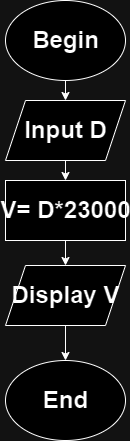

The diagram above was exported from draw.io. Its source (the exported page's mxGraphModel, read from the mxfile embedded in the PNG):
<mxGraphModel dx="1050" dy="574" grid="1" gridSize="10" guides="1" tooltips="1" connect="1" arrows="1" fold="1" page="1" pageScale="1" pageWidth="827" pageHeight="1169" math="0" shadow="0">
  <root>
    <mxCell id="0" />
    <mxCell id="1" parent="0" />
    <mxCell id="aYIIp_8-sm6TpSrjNd32-1" value="" style="ellipse;whiteSpace=wrap;html=1;" vertex="1" parent="1">
      <mxGeometry x="340" y="260" width="120" height="80" as="geometry" />
    </mxCell>
    <mxCell id="aYIIp_8-sm6TpSrjNd32-2" value="Begin" style="text;strokeColor=none;fillColor=none;html=1;fontSize=24;fontStyle=1;verticalAlign=middle;align=center;" vertex="1" parent="1">
      <mxGeometry x="350" y="280" width="100" height="40" as="geometry" />
    </mxCell>
    <mxCell id="aYIIp_8-sm6TpSrjNd32-3" value="" style="endArrow=classic;html=1;rounded=0;exitX=0.5;exitY=1;exitDx=0;exitDy=0;" edge="1" parent="1" source="aYIIp_8-sm6TpSrjNd32-1" target="aYIIp_8-sm6TpSrjNd32-4">
      <mxGeometry width="50" height="50" relative="1" as="geometry">
        <mxPoint x="390" y="520" as="sourcePoint" />
        <mxPoint x="400" y="370" as="targetPoint" />
      </mxGeometry>
    </mxCell>
    <mxCell id="aYIIp_8-sm6TpSrjNd32-4" value="" style="shape=parallelogram;perimeter=parallelogramPerimeter;whiteSpace=wrap;html=1;fixedSize=1;" vertex="1" parent="1">
      <mxGeometry x="340" y="360" width="120" height="60" as="geometry" />
    </mxCell>
    <mxCell id="aYIIp_8-sm6TpSrjNd32-5" value="Input D" style="text;strokeColor=none;fillColor=none;html=1;fontSize=24;fontStyle=1;verticalAlign=middle;align=center;" vertex="1" parent="1">
      <mxGeometry x="350" y="370" width="100" height="40" as="geometry" />
    </mxCell>
    <mxCell id="aYIIp_8-sm6TpSrjNd32-6" value="" style="endArrow=classic;html=1;rounded=0;exitX=0.5;exitY=1;exitDx=0;exitDy=0;" edge="1" parent="1" source="aYIIp_8-sm6TpSrjNd32-4" target="aYIIp_8-sm6TpSrjNd32-7">
      <mxGeometry width="50" height="50" relative="1" as="geometry">
        <mxPoint x="390" y="520" as="sourcePoint" />
        <mxPoint x="400" y="450" as="targetPoint" />
      </mxGeometry>
    </mxCell>
    <mxCell id="aYIIp_8-sm6TpSrjNd32-7" value="" style="rounded=0;whiteSpace=wrap;html=1;" vertex="1" parent="1">
      <mxGeometry x="340" y="440" width="120" height="60" as="geometry" />
    </mxCell>
    <mxCell id="aYIIp_8-sm6TpSrjNd32-8" value="V= D*23000" style="text;strokeColor=none;fillColor=none;html=1;fontSize=24;fontStyle=1;verticalAlign=middle;align=center;" vertex="1" parent="1">
      <mxGeometry x="350" y="450" width="100" height="40" as="geometry" />
    </mxCell>
    <mxCell id="aYIIp_8-sm6TpSrjNd32-9" value="" style="endArrow=classic;html=1;rounded=0;exitX=0.5;exitY=1;exitDx=0;exitDy=0;" edge="1" parent="1" source="aYIIp_8-sm6TpSrjNd32-7" target="aYIIp_8-sm6TpSrjNd32-10">
      <mxGeometry width="50" height="50" relative="1" as="geometry">
        <mxPoint x="390" y="520" as="sourcePoint" />
        <mxPoint x="400" y="520" as="targetPoint" />
      </mxGeometry>
    </mxCell>
    <mxCell id="aYIIp_8-sm6TpSrjNd32-16" value="" style="edgeStyle=orthogonalEdgeStyle;rounded=0;orthogonalLoop=1;jettySize=auto;html=1;" edge="1" parent="1" source="aYIIp_8-sm6TpSrjNd32-10" target="aYIIp_8-sm6TpSrjNd32-14">
      <mxGeometry relative="1" as="geometry" />
    </mxCell>
    <mxCell id="aYIIp_8-sm6TpSrjNd32-10" value="" style="shape=parallelogram;perimeter=parallelogramPerimeter;whiteSpace=wrap;html=1;fixedSize=1;" vertex="1" parent="1">
      <mxGeometry x="340" y="525" width="120" height="60" as="geometry" />
    </mxCell>
    <mxCell id="aYIIp_8-sm6TpSrjNd32-11" value="Display V" style="text;strokeColor=none;fillColor=none;html=1;fontSize=24;fontStyle=1;verticalAlign=middle;align=center;" vertex="1" parent="1">
      <mxGeometry x="350" y="535" width="100" height="40" as="geometry" />
    </mxCell>
    <mxCell id="aYIIp_8-sm6TpSrjNd32-14" value="" style="ellipse;whiteSpace=wrap;html=1;" vertex="1" parent="1">
      <mxGeometry x="340" y="620" width="120" height="80" as="geometry" />
    </mxCell>
    <mxCell id="aYIIp_8-sm6TpSrjNd32-17" value="End" style="text;strokeColor=none;fillColor=none;html=1;fontSize=24;fontStyle=1;verticalAlign=middle;align=center;" vertex="1" parent="1">
      <mxGeometry x="350" y="640" width="100" height="40" as="geometry" />
    </mxCell>
  </root>
</mxGraphModel>